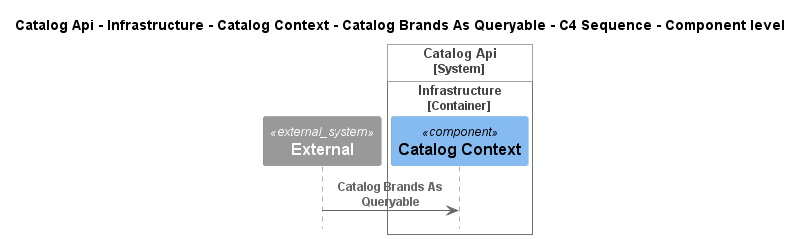

The diagram above was rendered by PlantUML. Its source (embedded in the PNG):
@startuml
!pragma layout smetana
!include ..\..\..\..\..\..\..\..\..\..\..\.c4s\C4_Sequence.puml

title Catalog Api - Infrastructure - Catalog Context - Catalog Brands As Queryable - C4 Sequence - Component level

System_Ext(C4InterFlow.SoftwareSystems.ExternalSystem, "External", "")

System_Boundary(dotnet.eShop.Architecture.SoftwareSystems.CatalogApi, "Catalog Api")
    
Container_Boundary(dotnet.eShop.Architecture.SoftwareSystems.CatalogApi.Containers.Infrastructure, "Infrastructure")
    Component(dotnet.eShop.Architecture.SoftwareSystems.CatalogApi.Containers.Infrastructure.Components.CatalogContext, "Catalog Context", "", "")
Boundary_End()
Boundary_End()

Rel(C4InterFlow.SoftwareSystems.ExternalSystem, dotnet.eShop.Architecture.SoftwareSystems.CatalogApi.Containers.Infrastructure.Components.CatalogContext, "Catalog Brands As Queryable")


@enduml